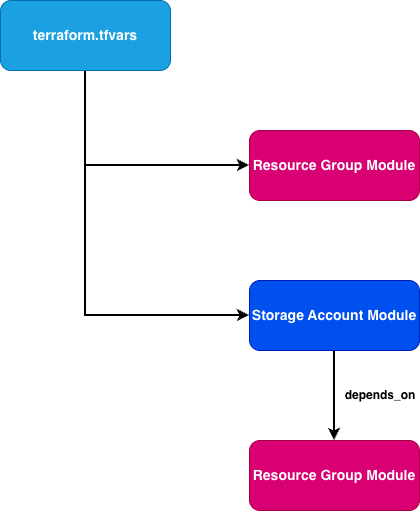

The diagram above was exported from draw.io. Its source (the exported page's mxGraphModel, read from the mxfile embedded in the PNG):
<mxGraphModel dx="1081" dy="1124" grid="1" gridSize="10" guides="1" tooltips="1" connect="1" arrows="1" fold="1" page="1" pageScale="1" pageWidth="827" pageHeight="1169" math="0" shadow="0">
  <root>
    <mxCell id="0" />
    <mxCell id="1" parent="0" />
    <mxCell id="0CpFPJh0FBghltN69-r3-5" edge="1" parent="1" source="0CpFPJh0FBghltN69-r3-1" style="edgeStyle=orthogonalEdgeStyle;rounded=0;orthogonalLoop=1;jettySize=auto;html=1;strokeWidth=2;" target="0CpFPJh0FBghltN69-r3-4" value="">
      <mxGeometry relative="1" as="geometry">
        <Array as="points">
          <mxPoint x="165" y="425" />
        </Array>
      </mxGeometry>
    </mxCell>
    <mxCell id="qw4ISnkcul9nyY409MI5-1" edge="1" parent="1" source="0CpFPJh0FBghltN69-r3-1" style="edgeStyle=orthogonalEdgeStyle;rounded=0;orthogonalLoop=1;jettySize=auto;html=1;entryX=0;entryY=0.5;entryDx=0;entryDy=0;strokeWidth=2;" target="0CpFPJh0FBghltN69-r3-6">
      <mxGeometry relative="1" as="geometry">
        <Array as="points">
          <mxPoint x="165" y="575" />
        </Array>
      </mxGeometry>
    </mxCell>
    <mxCell id="0CpFPJh0FBghltN69-r3-1" parent="1" style="rounded=1;whiteSpace=wrap;html=1;fontSize=14;fontStyle=1;fillColor=#1ba1e2;strokeColor=#006EAF;fontColor=#ffffff;" value="terraform.tfvars" vertex="1">
      <mxGeometry height="70" width="170" x="80" y="260" as="geometry" />
    </mxCell>
    <mxCell id="0CpFPJh0FBghltN69-r3-4" parent="1" style="rounded=1;whiteSpace=wrap;html=1;fontSize=14;fontStyle=1;fillColor=#d80073;strokeColor=#A50040;fontColor=#ffffff;" value="Resource Group Module" vertex="1">
      <mxGeometry height="70" width="170" x="329" y="390" as="geometry" />
    </mxCell>
    <mxCell id="0CpFPJh0FBghltN69-r3-9" edge="1" parent="1" source="0CpFPJh0FBghltN69-r3-6" style="edgeStyle=orthogonalEdgeStyle;rounded=0;orthogonalLoop=1;jettySize=auto;html=1;strokeWidth=2;" value="">
      <mxGeometry relative="1" as="geometry">
        <mxPoint x="414" y="700" as="targetPoint" />
      </mxGeometry>
    </mxCell>
    <mxCell id="0CpFPJh0FBghltN69-r3-6" parent="1" style="rounded=1;whiteSpace=wrap;html=1;fontSize=14;fontStyle=1;fillColor=#0050ef;strokeColor=#001DBC;fontColor=#ffffff;" value="Storage Account Module" vertex="1">
      <mxGeometry height="70" width="170" x="329" y="540" as="geometry" />
    </mxCell>
    <mxCell id="qw4ISnkcul9nyY409MI5-2" parent="1" style="text;html=1;whiteSpace=wrap;strokeColor=none;fillColor=none;align=center;verticalAlign=middle;rounded=0;fontStyle=1" value="depends_on" vertex="1">
      <mxGeometry height="30" width="60" x="430" y="640" as="geometry" />
    </mxCell>
    <mxCell id="qw4ISnkcul9nyY409MI5-3" parent="1" style="rounded=1;whiteSpace=wrap;html=1;fontSize=14;fontStyle=1;fillColor=#d80073;strokeColor=#A50040;fontColor=#ffffff;" value="Resource Group Module" vertex="1">
      <mxGeometry height="70" width="170" x="329" y="700" as="geometry" />
    </mxCell>
  </root>
</mxGraphModel>